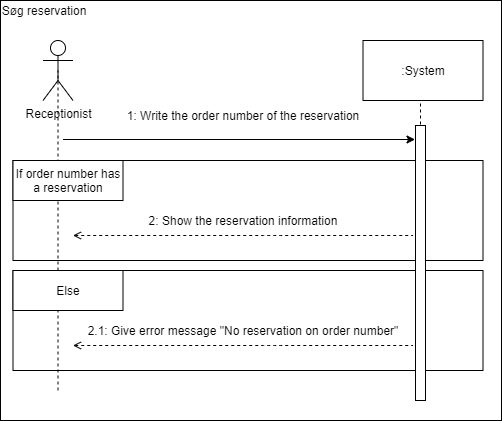

The diagram above was exported from draw.io. Its source (the exported page's mxGraphModel, read from the mxfile embedded in the PNG):
<mxGraphModel dx="1422" dy="-1625" grid="1" gridSize="10" guides="1" tooltips="1" connect="1" arrows="1" fold="1" page="1" pageScale="1" pageWidth="827" pageHeight="1169" math="0" shadow="0">
  <root>
    <mxCell id="WIyWlLk6GJQsqaUBKTNV-0" />
    <mxCell id="WIyWlLk6GJQsqaUBKTNV-1" parent="WIyWlLk6GJQsqaUBKTNV-0" />
    <mxCell id="QXs_vN6wjQRR0q4ckTWM-115" value="" style="rounded=0;whiteSpace=wrap;html=1;" vertex="1" parent="WIyWlLk6GJQsqaUBKTNV-1">
      <mxGeometry x="163" y="2370" width="501" height="420" as="geometry" />
    </mxCell>
    <mxCell id="QXs_vN6wjQRR0q4ckTWM-116" value="" style="endArrow=none;dashed=1;html=1;exitX=0.5;exitY=1;exitDx=0;exitDy=0;entryX=0.5;entryY=1;entryDx=0;entryDy=0;" edge="1" parent="WIyWlLk6GJQsqaUBKTNV-1" source="QXs_vN6wjQRR0q4ckTWM-133">
      <mxGeometry width="50" height="50" relative="1" as="geometry">
        <mxPoint x="583.5800000000006" y="2700" as="sourcePoint" />
        <mxPoint x="583.0000000000002" y="2456" as="targetPoint" />
        <Array as="points" />
      </mxGeometry>
    </mxCell>
    <mxCell id="QXs_vN6wjQRR0q4ckTWM-117" value="Søg reservation" style="text;html=1;strokeColor=none;fillColor=none;align=center;verticalAlign=middle;whiteSpace=wrap;rounded=0;" vertex="1" parent="WIyWlLk6GJQsqaUBKTNV-1">
      <mxGeometry x="163" y="2370" width="87.5" height="20" as="geometry" />
    </mxCell>
    <mxCell id="QXs_vN6wjQRR0q4ckTWM-118" value="" style="rounded=0;whiteSpace=wrap;html=1;fillColor=none;" vertex="1" parent="WIyWlLk6GJQsqaUBKTNV-1">
      <mxGeometry x="175.5" y="2530" width="470" height="100" as="geometry" />
    </mxCell>
    <mxCell id="QXs_vN6wjQRR0q4ckTWM-119" value="Receptionist" style="shape=umlActor;verticalLabelPosition=bottom;labelBackgroundColor=#ffffff;verticalAlign=top;html=1;outlineConnect=0;" vertex="1" parent="WIyWlLk6GJQsqaUBKTNV-1">
      <mxGeometry x="205.5" y="2410" width="30" height="60" as="geometry" />
    </mxCell>
    <mxCell id="QXs_vN6wjQRR0q4ckTWM-120" value=":System" style="rounded=0;whiteSpace=wrap;html=1;" vertex="1" parent="WIyWlLk6GJQsqaUBKTNV-1">
      <mxGeometry x="525.5" y="2410" width="120" height="60" as="geometry" />
    </mxCell>
    <mxCell id="QXs_vN6wjQRR0q4ckTWM-121" value="" style="endArrow=classic;html=1;" edge="1" parent="WIyWlLk6GJQsqaUBKTNV-1">
      <mxGeometry width="50" height="50" relative="1" as="geometry">
        <mxPoint x="225.5" y="2508.9999999999995" as="sourcePoint" />
        <mxPoint x="577.4999999999998" y="2508.9999999999995" as="targetPoint" />
      </mxGeometry>
    </mxCell>
    <mxCell id="QXs_vN6wjQRR0q4ckTWM-122" value="" style="endArrow=none;dashed=1;html=1;entryX=0.5;entryY=0.5;entryDx=0;entryDy=0;entryPerimeter=0;" edge="1" parent="WIyWlLk6GJQsqaUBKTNV-1" target="QXs_vN6wjQRR0q4ckTWM-119">
      <mxGeometry width="50" height="50" relative="1" as="geometry">
        <mxPoint x="220.5" y="2760.0000000000005" as="sourcePoint" />
        <mxPoint x="235.5" y="2495" as="targetPoint" />
      </mxGeometry>
    </mxCell>
    <mxCell id="QXs_vN6wjQRR0q4ckTWM-123" value="1: Write the order number of the reservation" style="text;html=1;strokeColor=none;fillColor=none;align=center;verticalAlign=middle;whiteSpace=wrap;rounded=0;" vertex="1" parent="WIyWlLk6GJQsqaUBKTNV-1">
      <mxGeometry x="256.5" y="2475" width="298" height="20" as="geometry" />
    </mxCell>
    <mxCell id="QXs_vN6wjQRR0q4ckTWM-124" value="" style="rounded=0;whiteSpace=wrap;html=1;fillColor=#ffffff;" vertex="1" parent="WIyWlLk6GJQsqaUBKTNV-1">
      <mxGeometry x="175.5" y="2530" width="110" height="40" as="geometry" />
    </mxCell>
    <mxCell id="QXs_vN6wjQRR0q4ckTWM-125" value="If order number has a reservation" style="text;html=1;strokeColor=none;fillColor=none;align=center;verticalAlign=middle;whiteSpace=wrap;rounded=0;" vertex="1" parent="WIyWlLk6GJQsqaUBKTNV-1">
      <mxGeometry x="175.5" y="2540" width="110" height="20" as="geometry" />
    </mxCell>
    <mxCell id="QXs_vN6wjQRR0q4ckTWM-126" value="" style="endArrow=none;dashed=1;html=1;endFill=0;startArrow=open;startFill=0;" edge="1" parent="WIyWlLk6GJQsqaUBKTNV-1">
      <mxGeometry width="50" height="50" relative="1" as="geometry">
        <mxPoint x="235.5" y="2605.0000000000005" as="sourcePoint" />
        <mxPoint x="575.5000000000002" y="2605.0000000000005" as="targetPoint" />
        <Array as="points">
          <mxPoint x="435.5" y="2605" />
        </Array>
      </mxGeometry>
    </mxCell>
    <mxCell id="QXs_vN6wjQRR0q4ckTWM-127" value="2: Show the reservation information" style="text;html=1;strokeColor=none;fillColor=none;align=center;verticalAlign=middle;whiteSpace=wrap;rounded=0;" vertex="1" parent="WIyWlLk6GJQsqaUBKTNV-1">
      <mxGeometry x="240.5" y="2580" width="330" height="20" as="geometry" />
    </mxCell>
    <mxCell id="QXs_vN6wjQRR0q4ckTWM-128" value="" style="rounded=0;whiteSpace=wrap;html=1;fillColor=none;" vertex="1" parent="WIyWlLk6GJQsqaUBKTNV-1">
      <mxGeometry x="175.5" y="2640" width="470" height="100" as="geometry" />
    </mxCell>
    <mxCell id="QXs_vN6wjQRR0q4ckTWM-129" value="" style="rounded=0;whiteSpace=wrap;html=1;fillColor=#ffffff;" vertex="1" parent="WIyWlLk6GJQsqaUBKTNV-1">
      <mxGeometry x="175.5" y="2640" width="110" height="40" as="geometry" />
    </mxCell>
    <mxCell id="QXs_vN6wjQRR0q4ckTWM-130" value="Else" style="text;html=1;strokeColor=none;fillColor=none;align=center;verticalAlign=middle;whiteSpace=wrap;rounded=0;" vertex="1" parent="WIyWlLk6GJQsqaUBKTNV-1">
      <mxGeometry x="175.5" y="2650" width="110" height="20" as="geometry" />
    </mxCell>
    <mxCell id="QXs_vN6wjQRR0q4ckTWM-131" value="" style="endArrow=none;dashed=1;html=1;endFill=0;startArrow=open;startFill=0;" edge="1" parent="WIyWlLk6GJQsqaUBKTNV-1">
      <mxGeometry width="50" height="50" relative="1" as="geometry">
        <mxPoint x="235.5" y="2715.0000000000005" as="sourcePoint" />
        <mxPoint x="575.5000000000002" y="2715.0000000000005" as="targetPoint" />
        <Array as="points">
          <mxPoint x="435.5" y="2715" />
        </Array>
      </mxGeometry>
    </mxCell>
    <mxCell id="QXs_vN6wjQRR0q4ckTWM-132" value="2.1: Give error message &quot;No reservation on order number&quot;" style="text;html=1;strokeColor=none;fillColor=none;align=center;verticalAlign=middle;whiteSpace=wrap;rounded=0;" vertex="1" parent="WIyWlLk6GJQsqaUBKTNV-1">
      <mxGeometry x="240.5" y="2690" width="330" height="20" as="geometry" />
    </mxCell>
    <mxCell id="QXs_vN6wjQRR0q4ckTWM-133" value="" style="rounded=0;whiteSpace=wrap;html=1;fillColor=#ffffff;" vertex="1" parent="WIyWlLk6GJQsqaUBKTNV-1">
      <mxGeometry x="578" y="2495" width="10" height="275" as="geometry" />
    </mxCell>
  </root>
</mxGraphModel>